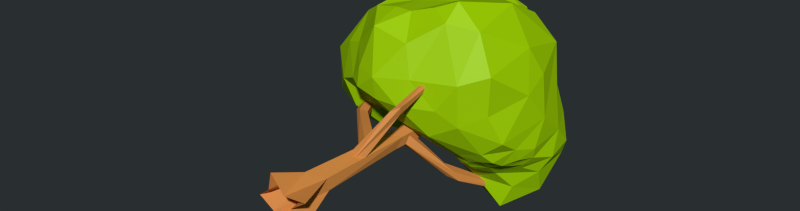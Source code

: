 # Source: geometricTreesPackLight.blend  (saved by Blender 2.69.0; exported with 4.5.12 LTS)
import bpy
from mathutils import Matrix  # noqa: F401  (used for matrix-valued properties, if any)

bpy.ops.wm.read_factory_settings(use_empty=True)
scene = bpy.context.scene
scene.name = 'Scene'

# ---- collections
col_collection_2 = bpy.data.collections.new('Collection 2'); scene.collection.children.link(col_collection_2)

# ---- materials (node trees are filled in below, after node groups)
mat_vertexcolorshader = bpy.data.materials.new('vertexColorShader')
mat_vertexcolorshader.alpha_threshold = 0.0
mat_vertexcolorshader.roughness = 0.5
mat_vertexcolorshader.specular_intensity = 0.0
mat_vertexcolorshader.line_color = (0.0, 0.0, 0.0, 1.0)

# ---- material node trees
mat_vertexcolorshader.use_nodes = True; mat_vertexcolorshader.node_tree.nodes.clear()
_N = mat_vertexcolorshader.node_tree.nodes; _L = mat_vertexcolorshader.node_tree.links
n0 = _N.new('NodeFrame'); n0.name = 'Frame'; n0.location = (-526, 842)
n0.label = 'Cycles Engine'
n0.width = 1067
n1 = _N.new('NodeFrame'); n1.name = 'Frame.001'; n1.location = (-523, 419)
n1.label = 'Internal Engine'
n1.width = 696
n2 = _N.new('ShaderNodeAttribute'); n2.name = 'Attribute'; n2.location = (30, -142)
n2.label = 'Vertex Colors'
n2.width = 150
n2.attribute_name = 'Col'
n3 = _N.new('NodeReroute'); n3.name = 'Reroute.005'; n3.location = (666, -256)
n3.width = 16
n3.socket_idname = 'NodeSocketShader'
n4 = _N.new('NodeReroute'); n4.name = 'Reroute.004'; n4.location = (664, -65)
n4.width = 16
n4.socket_idname = 'NodeSocketShader'
n5 = _N.new('NodeReroute'); n5.name = 'Reroute.002'; n5.location = (666, -211)
n5.width = 16
n5.socket_idname = 'NodeSocketShader'
n6 = _N.new('NodeReroute'); n6.name = 'Reroute.003'; n6.location = (666, -190)
n6.width = 16
n6.socket_idname = 'NodeSocketShader'
n7 = _N.new('NodeReroute'); n7.name = 'Reroute.001'; n7.location = (245, -197)
n7.width = 16
n8 = _N.new('ShaderNodeMix'); n8.name = 'Mix.001'; n8.location = (287, -50)
n8.width = 100
n8.data_type = 'RGBA'
n8.blend_type = 'MULTIPLY'
n8.inputs[0].default_value = 0.392
n9 = _N.new('NodeReroute'); n9.name = 'Reroute'; n9.location = (245, -177)
n9.width = 16
n10 = _N.new('NodeReroute'); n10.name = 'Reroute.006'; n10.location = (230, -185)
n10.width = 16
n11 = _N.new('NodeUndefined'); n11.name = 'Geometry'; n11.location = (30, -30)
n12 = _N.new('NodeReroute'); n12.name = 'Reroute.007'; n12.location = (231, -206)
n12.width = 16
n12.hide = True
n13 = _N.new('ShaderNodeMix'); n13.name = 'Mix'; n13.location = (300, -58)
n13.width = 100
n13.data_type = 'RGBA'
n13.blend_type = 'MULTIPLY'
n14 = _N.new('NodeUndefined'); n14.name = 'Output'; n14.location = (579, -94)
n14.hide = True
n14.inputs[1].default_value = 1.0
n15 = _N.new('ShaderNodeBsdfDiffuse'); n15.name = 'Diffuse BSDF'; n15.location = (461, -30)
n16 = _N.new('ShaderNodeOutputMaterial'); n16.name = 'Material Output'; n16.location = (917, -121)
n16.width = 120
n17 = _N.new('ShaderNodeMixShader'); n17.name = 'Mix Shader'; n17.location = (715, -116)
n17.width = 150
n17.inputs[0].default_value = 0.05
n18 = _N.new('ShaderNodeBsdfAnisotropic'); n18.name = 'Glossy BSDF'; n18.location = (462, -220)
n18.width = 147
n18.distribution = 'BECKMANN'
n18.inputs[1].default_value = 0.6325
n19 = _N.new('NodeUndefined'); n19.name = 'Material'; n19.location = (450, -97)
n19.hide = True
n19.inputs[1].default_value = (1.0, 1.0, 1.0, 1.0)
n19.inputs[2].default_value = 0.296
n19.inputs[3].default_value = (0.0, 0.0, 0.0)
n2.parent = n0
n3.parent = n0
n4.parent = n0
n5.parent = n0
n6.parent = n0
n7.parent = n0
n8.parent = n0
n9.parent = n0
n10.parent = n1
n11.parent = n1
n12.parent = n1
n13.parent = n1
n14.parent = n1
n15.parent = n0
n16.parent = n0
n17.parent = n0
n18.parent = n0
n19.parent = n1
_L.new(n19.outputs[0], n14.inputs[0])
_L.new(n10.outputs[0], n13.inputs[6])
_L.new(n13.outputs[2], n19.inputs[0])
_L.new(n12.outputs[0], n13.inputs[7])
_L.new(n6.outputs[0], n17.inputs[1])
_L.new(n5.outputs[0], n17.inputs[2])
_L.new(n17.outputs[0], n16.inputs[0])
_L.new(n7.outputs[0], n8.inputs[7])
_L.new(n8.outputs[2], n15.inputs[0])
_L.new(n2.outputs[0], n9.inputs[0])
_L.new(n9.outputs[0], n8.inputs[6])
_L.new(n9.outputs[0], n7.inputs[0])
_L.new(n3.outputs[0], n5.inputs[0])
_L.new(n4.outputs[0], n6.inputs[0])
_L.new(n15.outputs[0], n4.inputs[0])
_L.new(n18.outputs[0], n3.inputs[0])
_L.new(n11.outputs[6], n10.inputs[0])
_L.new(n10.outputs[0], n12.inputs[0])
n16.is_active_output = True

# ---- world
world_world = bpy.data.worlds.new('World'); scene.world = world_world
world_world.color = (0.02246, 0.02812, 0.0291)
world_world.use_sun_shadow = False
world_world.sun_shadow_jitter_overblur = 0.0
world_world.cycles.sampling_method = 'MANUAL'
world_world.cycles.sample_map_resolution = 256

# ---- meshes
me_cylinder_007 = bpy.data.meshes.new('Cylinder.007')
me_cylinder_007.from_pydata([(-0.008163, -3.019e-17, -6.906e-10), (-0.003099, 0.04417, -2.19e-09), (-0.002011, -2.706e-10, -0.00619), (-0.001579, 0.04453, -0.002324), (0.007511, -1.96e-10, -0.004483), (0.001529, 0.04444, -0.001977), (0.008617, 1.672e-10, 0.003826), (0.00206, 0.04708, 0.001316), (-0.003576, 3.69e-10, 0.008442), (-0.001319, 0.04206, 0.002507), (-0.002205, 0.08461, -3.865e-09), (0.0001018, 0.08419, -0.003228), (0.003835, 0.08351, -0.001995), (0.003835, 0.08351, 0.001995), (0.0001018, 0.08419, 0.003228), (-0.003069, 0.03356, -1.684e-09), (-0.001836, 0.03504, -0.002652), (0.0001579, 0.03744, -0.001639), (0.0001579, 0.03744, 0.001639), (-0.001836, 0.03504, 0.002652), (-0.02133, 0.05312, -3.925e-09), (-0.01801, 0.05056, -0.001855), (-0.01647, 0.05238, -0.001252), (-0.01633, 0.05247, 0.001095), (-0.01838, 0.05121, 0.001866), (-0.02905, 0.07243, -5.31e-09), (-0.02823, 0.07286, -0.001275), (-0.02691, 0.07357, -0.0007881), (-0.02691, 0.07357, 0.000788), (-0.02823, 0.07286, 0.001275), (0.001362, 0.04809, -0.001388), (0.002237, 0.04983, 0.0005316), (0.0004709, 0.05192, 0.0006467), (-0.001495, 0.05147, -0.001202), (-0.0009448, 0.0491, -0.00246), (0.01196, 0.06102, -0.01625), (0.01115, 0.05968, -0.01276), (0.008344, 0.0587, -0.01036), (0.008183, 0.06049, -0.01365), (0.008927, 0.05917, -0.01486), (0.01645, 0.0759, -0.02424), (0.01674, 0.07655, -0.02313), (0.01568, 0.07724, -0.02277), (0.01473, 0.07703, -0.02366), (0.01521, 0.0762, -0.02457), (-0.0003245, 0.02652, 0.0004287), (-0.002602, 0.02776, 0.001299), (-0.002642, 0.03029, 0.0002459), (-0.0003893, 0.0306, -0.001274), (0.001043, 0.02828, -0.001161), (0.008371, 0.0385, 0.01619), (0.005596, 0.0369, 0.01453), (0.005217, 0.03842, 0.01339), (0.004999, 0.03936, 0.01194), (0.007538, 0.0387, 0.01323), (0.0119, 0.05383, 0.02424), (0.01067, 0.05428, 0.02444), (0.01045, 0.05525, 0.02358), (0.01153, 0.0554, 0.02284), (0.01243, 0.05452, 0.02325), (-0.003485, 0.01654, 0.0001073), (-0.001174, 0.01448, -0.003093), (0.002597, 0.01511, -0.001677), (0.002284, 0.01491, 0.002095), (-0.002009, 0.01083, 0.004266), (0.0009832, 1.323e-10, 0.003026), (0.003182, 2.329e-17, 5.327e-10), (0.002146, -1.481e-10, -0.003733), (-0.003309, -1.644e-10, -0.00307), (-0.004755, 1.225e-10, 0.002803), (-0.01679, 0.0957, -0.0003638), (0.01952, 0.04962, 0.008862), (0.03222, 0.07435, 0.006457), (0.02105, 0.05927, -0.005698), (0.01148, 0.05882, -0.006168), (0.01499, 0.05647, -0.004206), (9.267e-06, 0.101, 0.01353), (0.01946, 0.09216, 0.01729), (0.02038, 0.04757, 0.02277), (0.01172, 0.08173, 0.03531), (0.01597, 0.06332, -0.01158), (-0.01157, 0.09869, 0.01391), (0.01668, 0.05956, -0.007337), (0.02678, 0.07266, -0.01136), (0.02613, 0.06738, -0.008668), (0.02538, 0.06359, -0.007219), (0.001792, 0.08782, 0.03268), (0.02925, 0.06449, -0.0009969), (0.02769, 0.05297, 0.02566), (0.0313, 0.07158, -0.002816), (0.02828, 0.07032, 0.02881), (0.02792, 0.07144, -0.009315), (0.03027, 0.07278, -0.006694), (-0.007382, 0.09213, 0.03141), (-0.01087, 0.04969, 0.03154), (-0.01075, 0.0702, 0.03335), (0.02455, 0.06012, -0.005095), (0.01516, 0.06054, -0.009037), (0.02861, 0.05875, 0.002991), (-0.009389, 0.08636, -0.01845), (-0.007994, 0.04798, 0.008004), (-0.026, 0.08371, -0.006844), (-0.03152, 0.0841, -0.003428), (-0.03144, 0.08443, 0.004259), (0.0002967, 0.09944, 0.02676), (0.03114, 0.06691, 0.01603), (0.009339, 0.0972, 0.02776), (0.01354, 0.04684, 0.0132), (0.02561, 0.09101, 0.008802), (0.01191, 0.08492, -0.02667), (-0.01749, 0.09178, -0.008329), (-0.02467, 0.08915, 0.01971), (0.0127, 0.06127, -0.009765), (0.002512, 0.04766, 0.03041), (0.02279, 0.05676, -0.001675), (0.0309, 0.08984, -0.007889), (0.02896, 0.06695, -0.005469), (0.01579, 0.06181, -0.01029), (-0.01441, 0.04586, 0.0127), (0.02416, 0.09215, -0.02045), (0.01859, 0.09938, 0.001537), (0.00275, 0.09306, -0.02094), (0.03159, 0.08358, -0.001288), (0.02282, 0.07373, -0.01998), (-0.003942, 0.09428, -0.01524), (-0.0006501, 0.05776, -0.001078), (0.01014, 0.04858, 0.003401), (0.02105, 0.09524, -0.01265), (0.006252, 0.08761, -0.02604), (0.0155, 0.09998, -0.005537), (-0.001266, 0.06361, -0.007513), (-0.0313, 0.08383, -0.003897), (0.00438, 0.05697, -0.001797), (0.01108, 0.09331, -0.02214), (0.01225, 0.06947, -0.01803), (0.001724, 0.07185, -0.01407), (0.01913, 0.09558, 0.009442), (0.0317, 0.08102, -0.009487), (-0.01138, 0.09783, -0.006064), (0.02047, 0.06391, -0.009746), (-0.008634, 0.07799, -0.01777), (-0.008854, 0.05477, 0.00247), (-0.02053, 0.09478, 0.0147), (-0.008081, 0.1009, 0.02217), (0.006957, 0.1032, -0.005358), (0.01843, 0.08218, -0.02823), (-0.001422, 0.1031, 0.004414), (0.02876, 0.07858, -0.0147), (-0.002225, 0.1012, -0.006108), (0.01288, 0.06408, -0.01251), (-0.03403, 0.06095, 0.00191), (-0.03997, 0.07306, 0.003619), (-0.01522, 0.08403, -0.01041), (-0.03441, 0.07843, 0.01894), (0.006215, 0.07815, -0.02594), (0.006117, 0.09805, -0.01293), (-0.03415, 0.07171, 0.01907), (0.01135, 0.09998, 0.009808), (-0.008618, 0.06268, -0.00459), (-0.02474, 0.05666, -0.00113), (-0.03351, 0.06615, 0.0191), (0.007074, 0.05398, -0.001899), (-0.0001368, 0.04912, 0.004339), (0.02519, 0.0955, -0.006904), (-0.02163, 0.05514, 0.02162), (0.01869, 0.08716, 0.03156), (-0.01579, 0.05716, 0.001363), (0.02705, 0.08256, -0.02323), (0.01109, 0.0973, 0.01906), (8.396e-05, 0.09458, 0.03118), (0.01432, 0.09104, 0.02799), (0.004659, 0.09512, 0.03088), (0.0269, 0.09355, -0.0005688), (-0.006479, 0.04495, 0.01143), (-0.007906, 0.08533, 0.03348), (-0.01491, 0.04746, 0.01829), (-0.02916, 0.07784, -0.01107), (-0.004198, 0.05069, 0.00408), (0.0126, 0.05797, 0.04234), (0.005896, 0.05614, 0.03938), (-0.006868, 0.04393, 0.01859), (-0.002939, 0.07947, 0.03211), (-0.04015, 0.07856, -0.004222), (-0.04, 0.06706, -0.003989), (-0.03998, 0.07918, 0.01116), (-0.00975, 0.05812, 0.03506), (-0.01817, 0.09178, 0.02833), (-0.02785, 0.06661, 0.02658), (-0.02885, 0.07789, 0.02666), (-0.01658, 0.06028, -0.006748), (-0.02875, 0.06675, -0.01081), (-0.02976, 0.08869, 0.01095), (0.005051, 0.06773, 0.03777), (0.03039, 0.07515, 0.01955), (-0.01137, 0.07043, -0.01134), (-0.0229, 0.08966, -0.00264), (-0.01892, 0.09437, 0.007115), (0.02874, 0.0857, 0.01112), (0.02924, 0.09038, -0.01262), (-0.01914, 0.0798, 0.03362), (0.019, 0.07329, -0.02816), (0.005335, 0.04568, 0.02076), (-0.002402, 0.05589, 0.03631), (-0.005083, 0.08371, -0.02468), (0.02618, 0.0544, 0.01255), (0.01285, 0.05173, 0.0379), (0.01764, 0.09149, -0.02742), (0.0257, 0.08868, 0.02368), (-0.01904, 0.06053, 0.0323), (0.00752, 0.1057, 0.002124), (-0.03952, 0.06592, 0.01131), (-0.02899, 0.05913, 0.01859), (-0.0196, 0.04983, 0.01247), (-0.02788, 0.05465, 0.008058), (0.02317, 0.05352, 0.03759), (0.00166, 0.04448, 0.01189), (-0.0121, 0.09393, -0.01403), (-0.01065, 0.1017, 0.001926), (0.006896, 0.06222, -0.007779), (0.01973, 0.07342, 0.03886), (0.01996, 0.0688, -0.01409)], [], [(60, 1, 3), (61, 3, 5), (62, 5, 7), (64, 9, 60), (63, 7, 9), (3, 1, 10), (5, 3, 11), (1, 9, 10), (9, 7, 14), (7, 5, 12), (17, 23, 18), (18, 23, 19), (15, 21, 16), (19, 24, 15), (16, 22, 17), (24, 29, 20), (21, 27, 22), (22, 28, 23), (23, 28, 24), (20, 26, 21), (32, 33, 37), (33, 34, 38), (30, 31, 36), (34, 30, 39), (31, 32, 37), (39, 35, 44), (36, 37, 42), (37, 38, 42), (38, 39, 43), (35, 36, 41), (47, 53, 48), (48, 53, 49), (45, 51, 46), (49, 54, 45), (51, 52, 46), (54, 59, 50), (51, 57, 52), (52, 58, 53), (53, 58, 54), (50, 56, 51), (68, 61, 2), (67, 62, 4), (4, 62, 66), (8, 64, 69), (6, 63, 65), (0, 60, 68), (60, 61, 68), (2, 61, 67), (61, 62, 67), (62, 63, 66), (63, 6, 66), (64, 60, 69), (60, 0, 69), (63, 64, 65), (64, 8, 65), (61, 60, 3), (62, 61, 5), (63, 62, 7), (9, 1, 60), (64, 63, 9), (11, 3, 10), (12, 5, 11), (9, 14, 10), (7, 13, 14), (13, 7, 12), (22, 23, 17), (19, 23, 24), (20, 21, 15), (15, 24, 20), (21, 22, 16), (20, 29, 25), (26, 27, 21), (27, 28, 22), (24, 28, 29), (25, 26, 20), (33, 38, 37), (46, 52, 47), (35, 30, 36), (30, 35, 39), (36, 31, 37), (35, 40, 44), (41, 36, 42), (38, 43, 42), (39, 44, 43), (40, 35, 41), (52, 53, 47), (49, 53, 54), (50, 51, 45), (45, 54, 50), (50, 59, 55), (56, 57, 51), (57, 58, 52), (54, 58, 59), (55, 56, 50), (34, 39, 38), (110, 195, 138), (124, 155, 121), (138, 217, 148), (140, 194, 152), (217, 76, 146), (206, 119, 167), (141, 100, 118), (92, 116, 85), (200, 134, 154), (177, 141, 125), (184, 153, 191), (119, 206, 127), (77, 207, 108), (198, 119, 127), (111, 186, 142), (181, 86, 174), (198, 127, 163), (187, 160, 211), (217, 70, 196), (188, 153, 156), (139, 84, 85), (123, 200, 167), (204, 98, 105), (97, 139, 82), (118, 212, 141), (192, 179, 178), (95, 181, 174), (165, 79, 219), (209, 120, 129), (145, 206, 167), (115, 172, 122), (91, 137, 92), (172, 115, 163), (133, 155, 127), (158, 141, 166), (199, 174, 93), (200, 123, 134), (209, 144, 148), (161, 75, 126), (202, 181, 95), (152, 99, 140), (155, 133, 121), (203, 154, 135), (203, 99, 124), (155, 124, 148), (146, 76, 209), (158, 194, 130), (195, 110, 152), (197, 122, 108), (70, 217, 138), (180, 175, 118), (110, 216, 152), (176, 101, 152), (102, 182, 103), (195, 101, 131), (144, 155, 148), (132, 162, 125), (183, 190, 159), (87, 96, 85), (145, 200, 154), (75, 161, 74), (193, 72, 207), (78, 204, 88), (189, 190, 194), (101, 195, 152), (206, 109, 128), (163, 129, 120), (93, 186, 199), (124, 216, 148), (104, 143, 186), (153, 188, 191), (192, 79, 86), (122, 197, 72), (220, 149, 134), (95, 185, 202), (78, 214, 205), (119, 198, 167), (115, 137, 198), (169, 104, 93), (174, 86, 93), (72, 193, 105), (103, 184, 191), (87, 116, 89), (109, 206, 145), (154, 109, 145), (195, 191, 196), (91, 139, 83), (83, 139, 220), (216, 99, 152), (123, 167, 147), (166, 212, 213), (95, 199, 208), (188, 199, 186), (90, 193, 207), (155, 144, 129), (220, 123, 147), (147, 83, 220), (169, 86, 171), (146, 209, 148), (79, 192, 178), (194, 140, 135), (191, 142, 196), (111, 191, 188), (152, 194, 176), (195, 102, 103), (141, 158, 130), (77, 136, 168), (183, 182, 176), (184, 151, 210), (211, 210, 213), (210, 156, 184), (183, 151, 182), (171, 106, 104), (199, 188, 187), (213, 150, 159), (187, 164, 208), (211, 213, 212), (182, 131, 176), (127, 129, 163), (214, 78, 88), (82, 75, 74), (160, 210, 211), (185, 95, 208), (159, 190, 189), (168, 157, 76), (194, 166, 189), (134, 218, 135), (133, 206, 128), (195, 103, 191), (180, 173, 215), (198, 147, 167), (125, 141, 130), (180, 113, 94), (74, 97, 82), (217, 146, 148), (162, 177, 125), (205, 214, 178), (75, 82, 73), (150, 183, 159), (112, 218, 149), (195, 70, 138), (186, 111, 188), (143, 81, 142), (81, 217, 196), (193, 90, 105), (151, 183, 210), (204, 78, 71), (94, 185, 208), (162, 161, 126), (214, 88, 90), (218, 132, 125), (203, 128, 154), (197, 207, 72), (122, 89, 92), (98, 71, 114), (97, 74, 112), (137, 115, 122), (185, 94, 202), (182, 102, 131), (149, 218, 134), (200, 145, 167), (149, 80, 112), (92, 84, 91), (173, 162, 215), (132, 218, 74), (134, 135, 154), (127, 155, 129), (190, 183, 176), (216, 110, 138), (99, 216, 124), (84, 92, 85), (84, 139, 91), (210, 160, 156), (76, 157, 209), (153, 184, 156), (194, 158, 166), (107, 78, 201), (102, 195, 131), (174, 199, 95), (206, 133, 127), (83, 147, 137), (190, 176, 194), (143, 142, 186), (126, 75, 114), (73, 96, 114), (96, 87, 114), (104, 169, 171), (137, 91, 83), (218, 130, 135), (157, 120, 209), (124, 121, 203), (184, 103, 182), (141, 177, 100), (164, 187, 211), (175, 180, 94), (79, 178, 219), (99, 203, 140), (191, 111, 142), (181, 202, 192), (80, 149, 220), (218, 125, 130), (92, 137, 122), (139, 80, 220), (140, 203, 135), (117, 112, 80), (116, 92, 89), (147, 198, 137), (216, 138, 148), (100, 173, 118), (86, 181, 192), (86, 169, 93), (128, 203, 121), (183, 150, 210), (109, 154, 128), (81, 143, 76), (168, 76, 104), (101, 176, 131), (217, 81, 76), (186, 93, 104), (168, 104, 106), (170, 79, 165), (130, 194, 135), (70, 195, 196), (144, 209, 129), (161, 162, 132), (212, 166, 141), (73, 114, 75), (120, 172, 163), (192, 202, 179), (172, 108, 122), (162, 173, 100), (121, 133, 128), (117, 139, 97), (177, 162, 100), (218, 112, 74), (173, 180, 118), (139, 117, 80), (207, 197, 108), (163, 115, 198), (214, 219, 178), (71, 126, 114), (82, 139, 73), (77, 108, 136), (208, 199, 187), (139, 85, 73), (81, 196, 142), (120, 157, 136), (212, 164, 211), (160, 187, 156), (151, 184, 182), (96, 73, 85), (112, 117, 97), (116, 87, 85), (88, 204, 105), (143, 104, 76), (157, 168, 136), (123, 220, 134), (159, 189, 166), (172, 136, 108), (89, 122, 72), (213, 159, 166), (98, 204, 71), (188, 156, 187), (150, 213, 210), (74, 161, 132), (136, 172, 120), (219, 214, 90), (72, 87, 89), (202, 94, 113), (87, 72, 98), (87, 98, 114), (179, 202, 113), (126, 215, 162), (201, 78, 205), (164, 94, 208), (205, 113, 201), (179, 113, 205), (207, 77, 170), (205, 178, 179), (170, 77, 168), (212, 175, 164), (219, 207, 165), (165, 207, 170), (72, 105, 98), (94, 164, 175), (88, 105, 90), (79, 170, 86), (171, 86, 170), (126, 107, 215), (107, 201, 215), (207, 219, 90), (106, 171, 170), (168, 106, 170), (107, 126, 71), (212, 118, 175), (201, 180, 215), (113, 180, 201), (71, 78, 107)])
_ca = me_cylinder_007.color_attributes.new('Col', 'BYTE_COLOR', 'CORNER')
_ca.data.foreach_set('color', [0.7991, 0.3763, 0.1022, 1.0, 0.7991, 0.3763, 0.1022, 1.0, 0.7991, 0.3763, 0.1022, 1.0, 0.7991, 0.3763, 0.1022, 1.0, 0.7991, 0.3763, 0.1022, 1.0, 0.7991, 0.3763, 0.1022, 1.0, 0.7991, 0.3763, 0.1022, 1.0, 0.7991, 0.3763, 0.1022, 1.0, 0.7991, 0.3763, 0.1022, 1.0, 0.7991, 0.3763, 0.1022, 1.0, 0.7991, 0.3763, 0.1022, 1.0, 0.7991, 0.3763, 0.1022, 1.0, 0.7991, 0.3763, 0.1022, 1.0, 0.7991, 0.3763, 0.1022, 1.0, 0.7991, 0.3763, 0.1022, 1.0, 0.7991, 0.3763, 0.1022, 1.0, 0.7991, 0.3763, 0.1022, 1.0, 0.7991, 0.3763, 0.1022, 1.0, 0.7991, 0.3763, 0.1022, 1.0, 0.7991, 0.3763, 0.1022, 1.0, 0.7991, 0.3763, 0.1022, 1.0, 0.7991, 0.3763, 0.1022, 1.0, 0.7991, 0.3763, 0.1022, 1.0, 0.7991, 0.3763, 0.1022, 1.0, 0.7991, 0.3763, 0.1022, 1.0, 0.7991, 0.3763, 0.1022, 1.0, 0.7991, 0.3763, 0.1022, 1.0, 0.7991, 0.3763, 0.1022, 1.0, 0.7991, 0.3763, 0.1022, 1.0, 0.7991, 0.3763, 0.1022, 1.0, 0.7991, 0.3763, 0.1022, 1.0, 0.7991, 0.3763, 0.1022, 1.0, 0.7991, 0.3763, 0.1022, 1.0, 0.7991, 0.3763, 0.1022, 1.0, 0.7991, 0.3763, 0.1022, 1.0, 0.7991, 0.3763, 0.1022, 1.0, 0.7991, 0.3763, 0.1022, 1.0, 0.7991, 0.3763, 0.1022, 1.0, 0.7991, 0.3763, 0.1022, 1.0, 0.7991, 0.3763, 0.1022, 1.0, 0.7991, 0.3763, 0.1022, 1.0, 0.7991, 0.3763, 0.1022, 1.0, 0.7991, 0.3763, 0.1022, 1.0, 0.7991, 0.3763, 0.1022, 1.0, 0.7991, 0.3763, 0.1022, 1.0, 0.7991, 0.3763, 0.1022, 1.0, 0.7991, 0.3763, 0.1022, 1.0, 0.7991, 0.3763, 0.1022, 1.0, 0.7991, 0.3763, 0.1022, 1.0, 0.7991, 0.3763, 0.1022, 1.0, 0.7991, 0.3763, 0.1022, 1.0, 0.7991, 0.3763, 0.1022, 1.0, 0.7991, 0.3763, 0.1022, 1.0, 0.7991, 0.3763, 0.1022, 1.0, 0.7991, 0.3763, 0.1022, 1.0, 0.7991, 0.3763, 0.1022, 1.0, 0.7991, 0.3763, 0.1022, 1.0, 0.7991, 0.3763, 0.1022, 1.0, 0.7991, 0.3763, 0.1022, 1.0, 0.7991, 0.3763, 0.1022, 1.0, 0.7991, 0.3763, 0.1022, 1.0, 0.7991, 0.3763, 0.1022, 1.0, 0.7991, 0.3763, 0.1022, 1.0, 0.7991, 0.3763, 0.1022, 1.0, 0.7991, 0.3763, 0.1022, 1.0, 0.7991, 0.3763, 0.1022, 1.0, 0.7991, 0.3763, 0.1022, 1.0, 0.7991, 0.3763, 0.1022, 1.0, 0.7991, 0.3763, 0.1022, 1.0, 0.7991, 0.3763, 0.1022, 1.0, 0.7991, 0.3763, 0.1022, 1.0, 0.7991, 0.3763, 0.1022, 1.0, 0.7991, 0.3763, 0.1022, 1.0, 0.7991, 0.3763, 0.1022, 1.0, 0.7991, 0.3763, 0.1022, 1.0, 0.7991, 0.3763, 0.1022, 1.0, 0.7991, 0.3763, 0.1022, 1.0, 0.7991, 0.3763, 0.1022, 1.0, 0.7991, 0.3763, 0.1022, 1.0, 0.7991, 0.3763, 0.1022, 1.0, 0.7991, 0.3763, 0.1022, 1.0, 0.7991, 0.3763, 0.1022, 1.0, 0.7991, 0.3763, 0.1022, 1.0, 0.7991, 0.3763, 0.1022, 1.0, 0.7991, 0.3763, 0.1022, 1.0, 0.7991, 0.3763, 0.1022, 1.0, 0.7991, 0.3763, 0.1022, 1.0, 0.7991, 0.3763, 0.1022, 1.0, 0.7991, 0.3763, 0.1022, 1.0, 0.7991, 0.3763, 0.1022, 1.0, 0.7991, 0.3763, 0.1022, 1.0, 0.7991, 0.3763, 0.1022, 1.0, 0.7991, 0.3763, 0.1022, 1.0, 0.7991, 0.3763, 0.1022, 1.0, 0.7991, 0.3763, 0.1022, 1.0, 0.7991, 0.3763, 0.1022, 1.0, 0.7991, 0.3763, 0.1022, 1.0, 0.7991, 0.3763, 0.1022, 1.0, 0.7991, 0.3763, 0.1022, 1.0, 0.7991, 0.3763, 0.1022, 1.0, 0.7991, 0.3763, 0.1022, 1.0, 0.7991, 0.3763, 0.1022, 1.0, 0.7991, 0.3763, 0.1022, 1.0, 0.7991, 0.3763, 0.1022, 1.0, 0.7991, 0.3763, 0.1022, 1.0, 0.7991, 0.3763, 0.1022, 1.0, 0.7991, 0.3763, 0.1022, 1.0, 0.7991, 0.3763, 0.1022, 1.0, 0.7991, 0.3763, 0.1022, 1.0, 0.7991, 0.3763, 0.1022, 1.0, 0.7991, 0.3763, 0.1022, 1.0, 0.7991, 0.3763, 0.1022, 1.0, 0.7991, 0.3763, 0.1022, 1.0, 0.7991, 0.3763, 0.1022, 1.0, 0.7991, 0.3763, 0.1022, 1.0, 0.7991, 0.3763, 0.1022, 1.0, 0.7991, 0.3763, 0.1022, 1.0, 0.7991, 0.3763, 0.1022, 1.0, 0.7991, 0.3763, 0.1022, 1.0, 0.7991, 0.3763, 0.1022, 1.0, 0.7991, 0.3763, 0.1022, 1.0, 0.7991, 0.3763, 0.1022, 1.0, 0.7991, 0.3763, 0.1022, 1.0, 0.7991, 0.3763, 0.1022, 1.0, 0.7991, 0.3763, 0.1022, 1.0, 0.7991, 0.3763, 0.1022, 1.0, 0.7991, 0.3763, 0.1022, 1.0, 0.7991, 0.3763, 0.1022, 1.0, 0.7991, 0.3763, 0.1022, 1.0, 0.7991, 0.3763, 0.1022, 1.0, 0.7991, 0.3763, 0.1022, 1.0, 0.7991, 0.3763, 0.1022, 1.0, 0.7991, 0.3763, 0.1022, 1.0, 0.7991, 0.3763, 0.1022, 1.0, 0.7991, 0.3763, 0.1022, 1.0, 0.7991, 0.3763, 0.1022, 1.0, 0.7991, 0.3763, 0.1022, 1.0, 0.7991, 0.3763, 0.1022, 1.0, 0.7991, 0.3763, 0.1022, 1.0, 0.7991, 0.3763, 0.1022, 1.0, 0.7991, 0.3763, 0.1022, 1.0, 0.7991, 0.3763, 0.1022, 1.0, 0.7991, 0.3763, 0.1022, 1.0, 0.7991, 0.3763, 0.1022, 1.0, 0.7991, 0.3763, 0.1022, 1.0, 0.7991, 0.3763, 0.1022, 1.0, 0.7991, 0.3763, 0.1022, 1.0, 0.7991, 0.3763, 0.1022, 1.0, 0.7991, 0.3763, 0.1022, 1.0, 0.7991, 0.3763, 0.1022, 1.0, 0.7991, 0.3763, 0.1022, 1.0, 0.7991, 0.3763, 0.1022, 1.0, 0.7991, 0.3763, 0.1022, 1.0, 0.7991, 0.3763, 0.1022, 1.0, 0.7991, 0.3763, 0.1022, 1.0, 0.7991, 0.3763, 0.1022, 1.0, 0.7991, 0.3763, 0.1022, 1.0, 0.7991, 0.3763, 0.1022, 1.0, 0.7991, 0.3763, 0.1022, 1.0, 0.7991, 0.3763, 0.1022, 1.0, 0.7991, 0.3763, 0.1022, 1.0, 0.7991, 0.3763, 0.1022, 1.0, 0.7991, 0.3763, 0.1022, 1.0, 0.7991, 0.3763, 0.1022, 1.0, 0.7991, 0.3763, 0.1022, 1.0, 0.7991, 0.3763, 0.1022, 1.0, 0.7991, 0.3763, 0.1022, 1.0, 0.7991, 0.3763, 0.1022, 1.0, 0.7991, 0.3763, 0.1022, 1.0, 0.7991, 0.3763, 0.1022, 1.0, 0.7991, 0.3763, 0.1022, 1.0, 0.7991, 0.3763, 0.1022, 1.0, 0.7991, 0.3763, 0.1022, 1.0, 0.7991, 0.3763, 0.1022, 1.0, 0.7991, 0.3763, 0.1022, 1.0, 0.7991, 0.3763, 0.1022, 1.0, 0.7991, 0.3763, 0.1022, 1.0, 0.7991, 0.3763, 0.1022, 1.0, 0.7991, 0.3763, 0.1022, 1.0, 0.7991, 0.3763, 0.1022, 1.0, 0.7991, 0.3763, 0.1022, 1.0, 0.7991, 0.3763, 0.1022, 1.0, 0.7991, 0.3763, 0.1022, 1.0, 0.7991, 0.3763, 0.1022, 1.0, 0.7991, 0.3763, 0.1022, 1.0, 0.7991, 0.3763, 0.1022, 1.0, 0.7991, 0.3763, 0.1022, 1.0, 0.7991, 0.3763, 0.1022, 1.0, 0.7991, 0.3763, 0.1022, 1.0, 0.7991, 0.3763, 0.1022, 1.0, 0.7991, 0.3763, 0.1022, 1.0, 0.7991, 0.3763, 0.1022, 1.0, 0.7991, 0.3763, 0.1022, 1.0, 0.7991, 0.3763, 0.1022, 1.0, 0.7991, 0.3763, 0.1022, 1.0, 0.7991, 0.3763, 0.1022, 1.0, 0.7991, 0.3763, 0.1022, 1.0, 0.7991, 0.3763, 0.1022, 1.0, 0.7991, 0.3763, 0.1022, 1.0, 0.7991, 0.3763, 0.1022, 1.0, 0.7991, 0.3763, 0.1022, 1.0, 0.7991, 0.3763, 0.1022, 1.0, 0.7991, 0.3763, 0.1022, 1.0, 0.7991, 0.3763, 0.1022, 1.0, 0.7991, 0.3763, 0.1022, 1.0, 0.7991, 0.3763, 0.1022, 1.0, 0.7991, 0.3763, 0.1022, 1.0, 0.7991, 0.3763, 0.1022, 1.0, 0.7991, 0.3763, 0.1022, 1.0, 0.7991, 0.3763, 0.1022, 1.0, 0.7991, 0.3763, 0.1022, 1.0, 0.7991, 0.3763, 0.1022, 1.0, 0.7991, 0.3763, 0.1022, 1.0, 0.7991, 0.3763, 0.1022, 1.0, 0.7991, 0.3763, 0.1022, 1.0, 0.7991, 0.3763, 0.1022, 1.0, 0.7991, 0.3763, 0.1022, 1.0, 0.7991, 0.3763, 0.1022, 1.0, 0.7991, 0.3763, 0.1022, 1.0, 0.7991, 0.3763, 0.1022, 1.0, 0.7991, 0.3763, 0.1022, 1.0, 0.7991, 0.3763, 0.1022, 1.0, 0.7991, 0.3763, 0.1022, 1.0, 0.7991, 0.3763, 0.1022, 1.0, 0.7991, 0.3763, 0.1022, 1.0, 0.7991, 0.3763, 0.1022, 1.0, 0.7991, 0.3763, 0.1022, 1.0, 0.7991, 0.3763, 0.1022, 1.0, 0.7991, 0.3763, 0.1022, 1.0, 0.7991, 0.3763, 0.1022, 1.0, 0.7991, 0.3763, 0.1022, 1.0, 0.7991, 0.3763, 0.1022, 1.0, 0.7991, 0.3763, 0.1022, 1.0, 0.7991, 0.3763, 0.1022, 1.0, 0.7991, 0.3763, 0.1022, 1.0, 0.7991, 0.3763, 0.1022, 1.0, 0.7991, 0.3763, 0.1022, 1.0, 0.7991, 0.3763, 0.1022, 1.0, 0.7991, 0.3763, 0.1022, 1.0, 0.7991, 0.3763, 0.1022, 1.0, 0.7991, 0.3763, 0.1022, 1.0, 0.7991, 0.3763, 0.1022, 1.0, 0.7991, 0.3763, 0.1022, 1.0, 0.7991, 0.3763, 0.1022, 1.0, 0.7991, 0.3763, 0.1022, 1.0, 0.7991, 0.3763, 0.1022, 1.0, 0.7991, 0.3763, 0.1022, 1.0, 0.7991, 0.3763, 0.1022, 1.0, 0.7991, 0.3763, 0.1022, 1.0, 0.7991, 0.3763, 0.1022, 1.0, 0.7991, 0.3763, 0.1022, 1.0, 0.7991, 0.3763, 0.1022, 1.0, 0.7991, 0.3763, 0.1022, 1.0, 0.7991, 0.3763, 0.1022, 1.0, 0.7991, 0.3763, 0.1022, 1.0, 0.7991, 0.3763, 0.1022, 1.0, 0.7991, 0.3763, 0.1022, 1.0, 0.7991, 0.3763, 0.1022, 1.0, 0.7991, 0.3763, 0.1022, 1.0, 0.7991, 0.3763, 0.1022, 1.0, 0.7991, 0.3763, 0.1022, 1.0, 0.7991, 0.3763, 0.1022, 1.0, 0.7991, 0.3763, 0.1022, 1.0, 0.7991, 0.3763, 0.1022, 1.0, 0.7991, 0.3763, 0.1022, 1.0, 0.7991, 0.3763, 0.1022, 1.0, 0.7991, 0.3763, 0.1022, 1.0, 0.7991, 0.3763, 0.1022, 1.0, 0.7991, 0.3763, 0.1022, 1.0, 0.7991, 0.3763, 0.1022, 1.0, 0.7991, 0.3763, 0.1022, 1.0, 0.7991, 0.3763, 0.1022, 1.0, 0.7991, 0.3763, 0.1022, 1.0, 0.7991, 0.3763, 0.1022, 1.0, 0.7991, 0.3763, 0.1022, 1.0, 0.7991, 0.3763, 0.1022, 1.0, 0.7991, 0.3763, 0.1022, 1.0, 0.7991, 0.3763, 0.1022, 1.0, 0.7991, 0.3763, 0.1022, 1.0, 0.7991, 0.3763, 0.1022, 1.0, 0.7991, 0.3763, 0.1022, 1.0, 0.7991, 0.3763, 0.1022, 1.0, 0.7991, 0.3763, 0.1022, 1.0, 0.7991, 0.3763, 0.1022, 1.0, 0.7991, 0.3763, 0.1022, 1.0, 0.5029, 0.7991, 0.0, 1.0, 0.5029, 0.7991, 0.0, 1.0, 0.5029, 0.7991, 0.0, 1.0, 0.5029, 0.7991, 0.0, 1.0, 0.5029, 0.7991, 0.0, 1.0, 0.5029, 0.7991, 0.0, 1.0, 0.5029, 0.7991, 0.0, 1.0, 0.5029, 0.7991, 0.0, 1.0, 0.5029, 0.7991, 0.0, 1.0, 0.5029, 0.7991, 0.0, 1.0, 0.5029, 0.7991, 0.0, 1.0, 0.5029, 0.7991, 0.0, 1.0, 0.5029, 0.7991, 0.0, 1.0, 0.5029, 0.7991, 0.0, 1.0, 0.5029, 0.7991, 0.0, 1.0, 0.5029, 0.7991, 0.0, 1.0, 0.5029, 0.7991, 0.0, 1.0, 0.5029, 0.7991, 0.0, 1.0, 0.5029, 0.7991, 0.0, 1.0, 0.5029, 0.7991, 0.0, 1.0, 0.5029, 0.7991, 0.0, 1.0, 0.5029, 0.7991, 0.0, 1.0, 0.5029, 0.7991, 0.0, 1.0, 0.5029, 0.7991, 0.0, 1.0, 0.5029, 0.7991, 0.0, 1.0, 0.5029, 0.7991, 0.0, 1.0, 0.5029, 0.7991, 0.0, 1.0, 0.5029, 0.7991, 0.0, 1.0, 0.5029, 0.7991, 0.0, 1.0, 0.5029, 0.7991, 0.0, 1.0, 0.5029, 0.7991, 0.0, 1.0, 0.5029, 0.7991, 0.0, 1.0, 0.5029, 0.7991, 0.0, 1.0, 0.5029, 0.7991, 0.0, 1.0, 0.5029, 0.7991, 0.0, 1.0, 0.5029, 0.7991, 0.0, 1.0, 0.5029, 0.7991, 0.0, 1.0, 0.5029, 0.7991, 0.0, 1.0, 0.5029, 0.7991, 0.0, 1.0, 0.5029, 0.7991, 0.0, 1.0, 0.5029, 0.7991, 0.0, 1.0, 0.5029, 0.7991, 0.0, 1.0, 0.5029, 0.7991, 0.0, 1.0, 0.5029, 0.7991, 0.0, 1.0, 0.5029, 0.7991, 0.0, 1.0, 0.5029, 0.7991, 0.0, 1.0, 0.5029, 0.7991, 0.0, 1.0, 0.5029, 0.7991, 0.0, 1.0, 0.5029, 0.7991, 0.0, 1.0, 0.5029, 0.7991, 0.0, 1.0, 0.5029, 0.7991, 0.0, 1.0, 0.5029, 0.7991, 0.0, 1.0, 0.5029, 0.7991, 0.0, 1.0, 0.5029, 0.7991, 0.0, 1.0, 0.5029, 0.7991, 0.0, 1.0, 0.5029, 0.7991, 0.0, 1.0, 0.5029, 0.7991, 0.0, 1.0, 0.5029, 0.7991, 0.0, 1.0, 0.5029, 0.7991, 0.0, 1.0, 0.5029, 0.7991, 0.0, 1.0, 0.5029, 0.7991, 0.0, 1.0, 0.5029, 0.7991, 0.0, 1.0, 0.5029, 0.7991, 0.0, 1.0, 0.5029, 0.7991, 0.0, 1.0, 0.5029, 0.7991, 0.0, 1.0, 0.5029, 0.7991, 0.0, 1.0, 0.5029, 0.7991, 0.0, 1.0, 0.5029, 0.7991, 0.0, 1.0, 0.5029, 0.7991, 0.0, 1.0, 0.5029, 0.7991, 0.0, 1.0, 0.5029, 0.7991, 0.0, 1.0, 0.5029, 0.7991, 0.0, 1.0, 0.5029, 0.7991, 0.0, 1.0, 0.5029, 0.7991, 0.0, 1.0, 0.5029, 0.7991, 0.0, 1.0, 0.5029, 0.7991, 0.0, 1.0, 0.5029, 0.7991, 0.0, 1.0, 0.5029, 0.7991, 0.0, 1.0, 0.5029, 0.7991, 0.0, 1.0, 0.5029, 0.7991, 0.0, 1.0, 0.5029, 0.7991, 0.0, 1.0, 0.5029, 0.7991, 0.0, 1.0, 0.5029, 0.7991, 0.0, 1.0, 0.5029, 0.7991, 0.0, 1.0, 0.5029, 0.7991, 0.0, 1.0, 0.5029, 0.7991, 0.0, 1.0, 0.5029, 0.7991, 0.0, 1.0, 0.5029, 0.7991, 0.0, 1.0, 0.5029, 0.7991, 0.0, 1.0, 0.5029, 0.7991, 0.0, 1.0, 0.5029, 0.7991, 0.0, 1.0, 0.5029, 0.7991, 0.0, 1.0, 0.5029, 0.7991, 0.0, 1.0, 0.5029, 0.7991, 0.0, 1.0, 0.5029, 0.7991, 0.0, 1.0, 0.5029, 0.7991, 0.0, 1.0, 0.5029, 0.7991, 0.0, 1.0, 0.5029, 0.7991, 0.0, 1.0, 0.5029, 0.7991, 0.0, 1.0, 0.5029, 0.7991, 0.0, 1.0, 0.5029, 0.7991, 0.0, 1.0, 0.5029, 0.7991, 0.0, 1.0, 0.5029, 0.7991, 0.0, 1.0, 0.5029, 0.7991, 0.0, 1.0, 0.5029, 0.7991, 0.0, 1.0, 0.5029, 0.7991, 0.0, 1.0, 0.5029, 0.7991, 0.0, 1.0, 0.5029, 0.7991, 0.0, 1.0, 0.5029, 0.7991, 0.0, 1.0, 0.5029, 0.7991, 0.0, 1.0, 0.5029, 0.7991, 0.0, 1.0, 0.5029, 0.7991, 0.0, 1.0, 0.5029, 0.7991, 0.0, 1.0, 0.5029, 0.7991, 0.0, 1.0, 0.5029, 0.7991, 0.0, 1.0, 0.5029, 0.7991, 0.0, 1.0, 0.5029, 0.7991, 0.0, 1.0, 0.5029, 0.7991, 0.0, 1.0, 0.5029, 0.7991, 0.0, 1.0, 0.5029, 0.7991, 0.0, 1.0, 0.5029, 0.7991, 0.0, 1.0, 0.5029, 0.7991, 0.0, 1.0, 0.5029, 0.7991, 0.0, 1.0, 0.5029, 0.7991, 0.0, 1.0, 0.5029, 0.7991, 0.0, 1.0, 0.5029, 0.7991, 0.0, 1.0, 0.5029, 0.7991, 0.0, 1.0, 0.5029, 0.7991, 0.0, 1.0, 0.5029, 0.7991, 0.0, 1.0, 0.5029, 0.7991, 0.0, 1.0, 0.5029, 0.7991, 0.0, 1.0, 0.5029, 0.7991, 0.0, 1.0, 0.5029, 0.7991, 0.0, 1.0, 0.5029, 0.7991, 0.0, 1.0, 0.5029, 0.7991, 0.0, 1.0, 0.5029, 0.7991, 0.0, 1.0, 0.5029, 0.7991, 0.0, 1.0, 0.5029, 0.7991, 0.0, 1.0, 0.5029, 0.7991, 0.0, 1.0, 0.5029, 0.7991, 0.0, 1.0, 0.5029, 0.7991, 0.0, 1.0, 0.5029, 0.7991, 0.0, 1.0, 0.5029, 0.7991, 0.0, 1.0, 0.5029, 0.7991, 0.0, 1.0, 0.5029, 0.7991, 0.0, 1.0, 0.5029, 0.7991, 0.0, 1.0, 0.5029, 0.7991, 0.0, 1.0, 0.5029, 0.7991, 0.0, 1.0, 0.5029, 0.7991, 0.0, 1.0, 0.5029, 0.7991, 0.0, 1.0, 0.5029, 0.7991, 0.0, 1.0, 0.5029, 0.7991, 0.0, 1.0, 0.5029, 0.7991, 0.0, 1.0, 0.5029, 0.7991, 0.0, 1.0, 0.5029, 0.7991, 0.0, 1.0, 0.5029, 0.7991, 0.0, 1.0, 0.5029, 0.7991, 0.0, 1.0, 0.5029, 0.7991, 0.0, 1.0, 0.5029, 0.7991, 0.0, 1.0, 0.5029, 0.7991, 0.0, 1.0, 0.5029, 0.7991, 0.0, 1.0, 0.5029, 0.7991, 0.0, 1.0, 0.5029, 0.7991, 0.0, 1.0, 0.5029, 0.7991, 0.0, 1.0, 0.5029, 0.7991, 0.0, 1.0, 0.5029, 0.7991, 0.0, 1.0, 0.5029, 0.7991, 0.0, 1.0, 0.5029, 0.7991, 0.0, 1.0, 0.5029, 0.7991, 0.0, 1.0, 0.5029, 0.7991, 0.0, 1.0, 0.5029, 0.7991, 0.0, 1.0, 0.5029, 0.7991, 0.0, 1.0, 0.5029, 0.7991, 0.0, 1.0, 0.5029, 0.7991, 0.0, 1.0, 0.5029, 0.7991, 0.0, 1.0, 0.5029, 0.7991, 0.0, 1.0, 0.5029, 0.7991, 0.0, 1.0, 0.5029, 0.7991, 0.0, 1.0, 0.5029, 0.7991, 0.0, 1.0, 0.5029, 0.7991, 0.0, 1.0, 0.5029, 0.7991, 0.0, 1.0, 0.5029, 0.7991, 0.0, 1.0, 0.5029, 0.7991, 0.0, 1.0, 0.5029, 0.7991, 0.0, 1.0, 0.5029, 0.7991, 0.0, 1.0, 0.5029, 0.7991, 0.0, 1.0, 0.5029, 0.7991, 0.0, 1.0, 0.5029, 0.7991, 0.0, 1.0, 0.5029, 0.7991, 0.0, 1.0, 0.5029, 0.7991, 0.0, 1.0, 0.5029, 0.7991, 0.0, 1.0, 0.5029, 0.7991, 0.0, 1.0, 0.5029, 0.7991, 0.0, 1.0, 0.5029, 0.7991, 0.0, 1.0, 0.5029, 0.7991, 0.0, 1.0, 0.5029, 0.7991, 0.0, 1.0, 0.5029, 0.7991, 0.0, 1.0, 0.5029, 0.7991, 0.0, 1.0, 0.5029, 0.7991, 0.0, 1.0, 0.5029, 0.7991, 0.0, 1.0, 0.5029, 0.7991, 0.0, 1.0, 0.5029, 0.7991, 0.0, 1.0, 0.5029, 0.7991, 0.0, 1.0, 0.5029, 0.7991, 0.0, 1.0, 0.5029, 0.7991, 0.0, 1.0, 0.5029, 0.7991, 0.0, 1.0, 0.5029, 0.7991, 0.0, 1.0, 0.5029, 0.7991, 0.0, 1.0, 0.5029, 0.7991, 0.0, 1.0, 0.5029, 0.7991, 0.0, 1.0, 0.5029, 0.7991, 0.0, 1.0, 0.5029, 0.7991, 0.0, 1.0, 0.5029, 0.7991, 0.0, 1.0, 0.5029, 0.7991, 0.0, 1.0, 0.5029, 0.7991, 0.0, 1.0, 0.5029, 0.7991, 0.0, 1.0, 0.5029, 0.7991, 0.0, 1.0, 0.5029, 0.7991, 0.0, 1.0, 0.5029, 0.7991, 0.0, 1.0, 0.5029, 0.7991, 0.0, 1.0, 0.5029, 0.7991, 0.0, 1.0, 0.5029, 0.7991, 0.0, 1.0, 0.5029, 0.7991, 0.0, 1.0, 0.5029, 0.7991, 0.0, 1.0, 0.5029, 0.7991, 0.0, 1.0, 0.5029, 0.7991, 0.0, 1.0, 0.5029, 0.7991, 0.0, 1.0, 0.5029, 0.7991, 0.0, 1.0, 0.5029, 0.7991, 0.0, 1.0, 0.5029, 0.7991, 0.0, 1.0, 0.5029, 0.7991, 0.0, 1.0, 0.5029, 0.7991, 0.0, 1.0, 0.5029, 0.7991, 0.0, 1.0, 0.5029, 0.7991, 0.0, 1.0, 0.5029, 0.7991, 0.0, 1.0, 0.5029, 0.7991, 0.0, 1.0, 0.5029, 0.7991, 0.0, 1.0, 0.5029, 0.7991, 0.0, 1.0, 0.5029, 0.7991, 0.0, 1.0, 0.5029, 0.7991, 0.0, 1.0, 0.5029, 0.7991, 0.0, 1.0, 0.5029, 0.7991, 0.0, 1.0, 0.5029, 0.7991, 0.0, 1.0, 0.5029, 0.7991, 0.0, 1.0, 0.5029, 0.7991, 0.0, 1.0, 0.5029, 0.7991, 0.0, 1.0, 0.5029, 0.7991, 0.0, 1.0, 0.5029, 0.7991, 0.0, 1.0, 0.5029, 0.7991, 0.0, 1.0, 0.5029, 0.7991, 0.0, 1.0, 0.5029, 0.7991, 0.0, 1.0, 0.5029, 0.7991, 0.0, 1.0, 0.5029, 0.7991, 0.0, 1.0, 0.5029, 0.7991, 0.0, 1.0, 0.5029, 0.7991, 0.0, 1.0, 0.5029, 0.7991, 0.0, 1.0, 0.5029, 0.7991, 0.0, 1.0, 0.5029, 0.7991, 0.0, 1.0, 0.5029, 0.7991, 0.0, 1.0, 0.5029, 0.7991, 0.0, 1.0, 0.5029, 0.7991, 0.0, 1.0, 0.5029, 0.7991, 0.0, 1.0, 0.5029, 0.7991, 0.0, 1.0, 0.5029, 0.7991, 0.0, 1.0, 0.5029, 0.7991, 0.0, 1.0, 0.5029, 0.7991, 0.0, 1.0, 0.5029, 0.7991, 0.0, 1.0, 0.5029, 0.7991, 0.0, 1.0, 0.5029, 0.7991, 0.0, 1.0, 0.5029, 0.7991, 0.0, 1.0, 0.5029, 0.7991, 0.0, 1.0, 0.5029, 0.7991, 0.0, 1.0, 0.5029, 0.7991, 0.0, 1.0, 0.5029, 0.7991, 0.0, 1.0, 0.5029, 0.7991, 0.0, 1.0, 0.5029, 0.7991, 0.0, 1.0, 0.5029, 0.7991, 0.0, 1.0, 0.5029, 0.7991, 0.0, 1.0, 0.5029, 0.7991, 0.0, 1.0, 0.5029, 0.7991, 0.0, 1.0, 0.5029, 0.7991, 0.0, 1.0, 0.5029, 0.7991, 0.0, 1.0, 0.5029, 0.7991, 0.0, 1.0, 0.5029, 0.7991, 0.0, 1.0, 0.5029, 0.7991, 0.0, 1.0, 0.5029, 0.7991, 0.0, 1.0, 0.5029, 0.7991, 0.0, 1.0, 0.5029, 0.7991, 0.0, 1.0, 0.5029, 0.7991, 0.0, 1.0, 0.5029, 0.7991, 0.0, 1.0, 0.5029, 0.7991, 0.0, 1.0, 0.5029, 0.7991, 0.0, 1.0, 0.5029, 0.7991, 0.0, 1.0, 0.5029, 0.7991, 0.0, 1.0, 0.5029, 0.7991, 0.0, 1.0, 0.5029, 0.7991, 0.0, 1.0, 0.5029, 0.7991, 0.0, 1.0, 0.5029, 0.7991, 0.0, 1.0, 0.5029, 0.7991, 0.0, 1.0, 0.5029, 0.7991, 0.0, 1.0, 0.5029, 0.7991, 0.0, 1.0, 0.5029, 0.7991, 0.0, 1.0, 0.5029, 0.7991, 0.0, 1.0, 0.5029, 0.7991, 0.0, 1.0, 0.5029, 0.7991, 0.0, 1.0, 0.5029, 0.7991, 0.0, 1.0, 0.5029, 0.7991, 0.0, 1.0, 0.5029, 0.7991, 0.0, 1.0, 0.5029, 0.7991, 0.0, 1.0, 0.5029, 0.7991, 0.0, 1.0, 0.5029, 0.7991, 0.0, 1.0, 0.5029, 0.7991, 0.0, 1.0, 0.5029, 0.7991, 0.0, 1.0, 0.5029, 0.7991, 0.0, 1.0, 0.5029, 0.7991, 0.0, 1.0, 0.5029, 0.7991, 0.0, 1.0, 0.5029, 0.7991, 0.0, 1.0, 0.5029, 0.7991, 0.0, 1.0, 0.5029, 0.7991, 0.0, 1.0, 0.5029, 0.7991, 0.0, 1.0, 0.5029, 0.7991, 0.0, 1.0, 0.5029, 0.7991, 0.0, 1.0, 0.5029, 0.7991, 0.0, 1.0, 0.5029, 0.7991, 0.0, 1.0, 0.5029, 0.7991, 0.0, 1.0, 0.5029, 0.7991, 0.0, 1.0, 0.5029, 0.7991, 0.0, 1.0, 0.5029, 0.7991, 0.0, 1.0, 0.5029, 0.7991, 0.0, 1.0, 0.5029, 0.7991, 0.0, 1.0, 0.5029, 0.7991, 0.0, 1.0, 0.5029, 0.7991, 0.0, 1.0, 0.5029, 0.7991, 0.0, 1.0, 0.5029, 0.7991, 0.0, 1.0, 0.5029, 0.7991, 0.0, 1.0, 0.5029, 0.7991, 0.0, 1.0, 0.5029, 0.7991, 0.0, 1.0, 0.5029, 0.7991, 0.0, 1.0, 0.5029, 0.7991, 0.0, 1.0, 0.5029, 0.7991, 0.0, 1.0, 0.5029, 0.7991, 0.0, 1.0, 0.5029, 0.7991, 0.0, 1.0, 0.5029, 0.7991, 0.0, 1.0, 0.5029, 0.7991, 0.0, 1.0, 0.5029, 0.7991, 0.0, 1.0, 0.5029, 0.7991, 0.0, 1.0, 0.5029, 0.7991, 0.0, 1.0, 0.5029, 0.7991, 0.0, 1.0, 0.5029, 0.7991, 0.0, 1.0, 0.5029, 0.7991, 0.0, 1.0, 0.5029, 0.7991, 0.0, 1.0, 0.5029, 0.7991, 0.0, 1.0, 0.5029, 0.7991, 0.0, 1.0, 0.5029, 0.7991, 0.0, 1.0, 0.5029, 0.7991, 0.0, 1.0, 0.5029, 0.7991, 0.0, 1.0, 0.5029, 0.7991, 0.0, 1.0, 0.5029, 0.7991, 0.0, 1.0, 0.5029, 0.7991, 0.0, 1.0, 0.5029, 0.7991, 0.0, 1.0, 0.5029, 0.7991, 0.0, 1.0, 0.5029, 0.7991, 0.0, 1.0, 0.5029, 0.7991, 0.0, 1.0, 0.5029, 0.7991, 0.0, 1.0, 0.5029, 0.7991, 0.0, 1.0, 0.5029, 0.7991, 0.0, 1.0, 0.5029, 0.7991, 0.0, 1.0, 0.5029, 0.7991, 0.0, 1.0, 0.5029, 0.7991, 0.0, 1.0, 0.5029, 0.7991, 0.0, 1.0, 0.5029, 0.7991, 0.0, 1.0, 0.5029, 0.7991, 0.0, 1.0, 0.5029, 0.7991, 0.0, 1.0, 0.5029, 0.7991, 0.0, 1.0, 0.5029, 0.7991, 0.0, 1.0, 0.5029, 0.7991, 0.0, 1.0, 0.5029, 0.7991, 0.0, 1.0, 0.5029, 0.7991, 0.0, 1.0, 0.5029, 0.7991, 0.0, 1.0, 0.5029, 0.7991, 0.0, 1.0, 0.5029, 0.7991, 0.0, 1.0, 0.5029, 0.7991, 0.0, 1.0, 0.5029, 0.7991, 0.0, 1.0, 0.5029, 0.7991, 0.0, 1.0, 0.5029, 0.7991, 0.0, 1.0, 0.5029, 0.7991, 0.0, 1.0, 0.5029, 0.7991, 0.0, 1.0, 0.5029, 0.7991, 0.0, 1.0, 0.5029, 0.7991, 0.0, 1.0, 0.5029, 0.7991, 0.0, 1.0, 0.5029, 0.7991, 0.0, 1.0, 0.5029, 0.7991, 0.0, 1.0, 0.5029, 0.7991, 0.0, 1.0, 0.5029, 0.7991, 0.0, 1.0, 0.5029, 0.7991, 0.0, 1.0, 0.5029, 0.7991, 0.0, 1.0, 0.5029, 0.7991, 0.0, 1.0, 0.5029, 0.7991, 0.0, 1.0, 0.5029, 0.7991, 0.0, 1.0, 0.5029, 0.7991, 0.0, 1.0, 0.5029, 0.7991, 0.0, 1.0, 0.5029, 0.7991, 0.0, 1.0, 0.5029, 0.7991, 0.0, 1.0, 0.5029, 0.7991, 0.0, 1.0, 0.5029, 0.7991, 0.0, 1.0, 0.5029, 0.7991, 0.0, 1.0, 0.5029, 0.7991, 0.0, 1.0, 0.5029, 0.7991, 0.0, 1.0, 0.5029, 0.7991, 0.0, 1.0, 0.5029, 0.7991, 0.0, 1.0, 0.5029, 0.7991, 0.0, 1.0, 0.5029, 0.7991, 0.0, 1.0, 0.5029, 0.7991, 0.0, 1.0, 0.5029, 0.7991, 0.0, 1.0, 0.5029, 0.7991, 0.0, 1.0, 0.5029, 0.7991, 0.0, 1.0, 0.5029, 0.7991, 0.0, 1.0, 0.5029, 0.7991, 0.0, 1.0, 0.5029, 0.7991, 0.0, 1.0, 0.5029, 0.7991, 0.0, 1.0, 0.5029, 0.7991, 0.0, 1.0, 0.5029, 0.7991, 0.0, 1.0, 0.5029, 0.7991, 0.0, 1.0, 0.5029, 0.7991, 0.0, 1.0, 0.5029, 0.7991, 0.0, 1.0, 0.5029, 0.7991, 0.0, 1.0, 0.5029, 0.7991, 0.0, 1.0, 0.5029, 0.7991, 0.0, 1.0, 0.5029, 0.7991, 0.0, 1.0, 0.5029, 0.7991, 0.0, 1.0, 0.5029, 0.7991, 0.0, 1.0, 0.5029, 0.7991, 0.0, 1.0, 0.5029, 0.7991, 0.0, 1.0, 0.5029, 0.7991, 0.0, 1.0, 0.5029, 0.7991, 0.0, 1.0, 0.5029, 0.7991, 0.0, 1.0, 0.5029, 0.7991, 0.0, 1.0, 0.5029, 0.7991, 0.0, 1.0, 0.5029, 0.7991, 0.0, 1.0, 0.5029, 0.7991, 0.0, 1.0, 0.5029, 0.7991, 0.0, 1.0, 0.5029, 0.7991, 0.0, 1.0, 0.5029, 0.7991, 0.0, 1.0, 0.5029, 0.7991, 0.0, 1.0, 0.5029, 0.7991, 0.0, 1.0, 0.5029, 0.7991, 0.0, 1.0, 0.5029, 0.7991, 0.0, 1.0, 0.5029, 0.7991, 0.0, 1.0, 0.5029, 0.7991, 0.0, 1.0, 0.5029, 0.7991, 0.0, 1.0, 0.5029, 0.7991, 0.0, 1.0, 0.5029, 0.7991, 0.0, 1.0, 0.5029, 0.7991, 0.0, 1.0, 0.5029, 0.7991, 0.0, 1.0, 0.5029, 0.7991, 0.0, 1.0, 0.5029, 0.7991, 0.0, 1.0, 0.5029, 0.7991, 0.0, 1.0, 0.5029, 0.7991, 0.0, 1.0, 0.5029, 0.7991, 0.0, 1.0, 0.5029, 0.7991, 0.0, 1.0, 0.5029, 0.7991, 0.0, 1.0, 0.5029, 0.7991, 0.0, 1.0, 0.5029, 0.7991, 0.0, 1.0, 0.5029, 0.7991, 0.0, 1.0, 0.5029, 0.7991, 0.0, 1.0, 0.5029, 0.7991, 0.0, 1.0, 0.5029, 0.7991, 0.0, 1.0, 0.5029, 0.7991, 0.0, 1.0, 0.5029, 0.7991, 0.0, 1.0, 0.5029, 0.7991, 0.0, 1.0, 0.5029, 0.7991, 0.0, 1.0, 0.5029, 0.7991, 0.0, 1.0, 0.5029, 0.7991, 0.0, 1.0, 0.5029, 0.7991, 0.0, 1.0, 0.5029, 0.7991, 0.0, 1.0, 0.5029, 0.7991, 0.0, 1.0, 0.5029, 0.7991, 0.0, 1.0, 0.5029, 0.7991, 0.0, 1.0, 0.5029, 0.7991, 0.0, 1.0, 0.5029, 0.7991, 0.0, 1.0, 0.5029, 0.7991, 0.0, 1.0, 0.5029, 0.7991, 0.0, 1.0, 0.5029, 0.7991, 0.0, 1.0, 0.5029, 0.7991, 0.0, 1.0, 0.5029, 0.7991, 0.0, 1.0, 0.5029, 0.7991, 0.0, 1.0, 0.5029, 0.7991, 0.0, 1.0, 0.5029, 0.7991, 0.0, 1.0, 0.5029, 0.7991, 0.0, 1.0, 0.5029, 0.7991, 0.0, 1.0, 0.5029, 0.7991, 0.0, 1.0, 0.5029, 0.7991, 0.0, 1.0, 0.5029, 0.7991, 0.0, 1.0, 0.5029, 0.7991, 0.0, 1.0, 0.5029, 0.7991, 0.0, 1.0, 0.5029, 0.7991, 0.0, 1.0, 0.5029, 0.7991, 0.0, 1.0, 0.5029, 0.7991, 0.0, 1.0, 0.5029, 0.7991, 0.0, 1.0, 0.5029, 0.7991, 0.0, 1.0, 0.5029, 0.7991, 0.0, 1.0, 0.5029, 0.7991, 0.0, 1.0, 0.5029, 0.7991, 0.0, 1.0, 0.5029, 0.7991, 0.0, 1.0, 0.5029, 0.7991, 0.0, 1.0, 0.5029, 0.7991, 0.0, 1.0, 0.5029, 0.7991, 0.0, 1.0, 0.5029, 0.7991, 0.0, 1.0, 0.5029, 0.7991, 0.0, 1.0, 0.5029, 0.7991, 0.0, 1.0, 0.5029, 0.7991, 0.0, 1.0, 0.5029, 0.7991, 0.0, 1.0, 0.5029, 0.7991, 0.0, 1.0, 0.5029, 0.7991, 0.0, 1.0, 0.5029, 0.7991, 0.0, 1.0, 0.5029, 0.7991, 0.0, 1.0, 0.5029, 0.7991, 0.0, 1.0, 0.5029, 0.7991, 0.0, 1.0, 0.5029, 0.7991, 0.0, 1.0, 0.5029, 0.7991, 0.0, 1.0, 0.5029, 0.7991, 0.0, 1.0, 0.5029, 0.7991, 0.0, 1.0, 0.5029, 0.7991, 0.0, 1.0, 0.5029, 0.7991, 0.0, 1.0, 0.5029, 0.7991, 0.0, 1.0, 0.5029, 0.7991, 0.0, 1.0, 0.5029, 0.7991, 0.0, 1.0, 0.5029, 0.7991, 0.0, 1.0, 0.5029, 0.7991, 0.0, 1.0, 0.5029, 0.7991, 0.0, 1.0, 0.5029, 0.7991, 0.0, 1.0, 0.5029, 0.7991, 0.0, 1.0, 0.5029, 0.7991, 0.0, 1.0, 0.5029, 0.7991, 0.0, 1.0, 0.5029, 0.7991, 0.0, 1.0, 0.5029, 0.7991, 0.0, 1.0, 0.5029, 0.7991, 0.0, 1.0, 0.5029, 0.7991, 0.0, 1.0, 0.5029, 0.7991, 0.0, 1.0, 0.5029, 0.7991, 0.0, 1.0, 0.5029, 0.7991, 0.0, 1.0, 0.5029, 0.7991, 0.0, 1.0, 0.5029, 0.7991, 0.0, 1.0, 0.5029, 0.7991, 0.0, 1.0, 0.5029, 0.7991, 0.0, 1.0, 0.5029, 0.7991, 0.0, 1.0, 0.5029, 0.7991, 0.0, 1.0, 0.5029, 0.7991, 0.0, 1.0, 0.5029, 0.7991, 0.0, 1.0, 0.5029, 0.7991, 0.0, 1.0, 0.5029, 0.7991, 0.0, 1.0, 0.5029, 0.7991, 0.0, 1.0, 0.5029, 0.7991, 0.0, 1.0, 0.5029, 0.7991, 0.0, 1.0, 0.5029, 0.7991, 0.0, 1.0, 0.5029, 0.7991, 0.0, 1.0, 0.5029, 0.7991, 0.0, 1.0, 0.5029, 0.7991, 0.0, 1.0, 0.5029, 0.7991, 0.0, 1.0, 0.5029, 0.7991, 0.0, 1.0, 0.5029, 0.7991, 0.0, 1.0, 0.5029, 0.7991, 0.0, 1.0, 0.5029, 0.7991, 0.0, 1.0, 0.5029, 0.7991, 0.0, 1.0, 0.5029, 0.7991, 0.0, 1.0, 0.5029, 0.7991, 0.0, 1.0, 0.5029, 0.7991, 0.0, 1.0, 0.5029, 0.7991, 0.0, 1.0, 0.5029, 0.7991, 0.0, 1.0, 0.5029, 0.7991, 0.0, 1.0, 0.5029, 0.7991, 0.0, 1.0, 0.5029, 0.7991, 0.0, 1.0, 0.5029, 0.7991, 0.0, 1.0, 0.5029, 0.7991, 0.0, 1.0, 0.5029, 0.7991, 0.0, 1.0, 0.5029, 0.7991, 0.0, 1.0, 0.5029, 0.7991, 0.0, 1.0, 0.5029, 0.7991, 0.0, 1.0, 0.5029, 0.7991, 0.0, 1.0, 0.5029, 0.7991, 0.0, 1.0, 0.5029, 0.7991, 0.0, 1.0, 0.5029, 0.7991, 0.0, 1.0, 0.5029, 0.7991, 0.0, 1.0, 0.5029, 0.7991, 0.0, 1.0, 0.5029, 0.7991, 0.0, 1.0, 0.5029, 0.7991, 0.0, 1.0, 0.5029, 0.7991, 0.0, 1.0, 0.5029, 0.7991, 0.0, 1.0, 0.5029, 0.7991, 0.0, 1.0, 0.5029, 0.7991, 0.0, 1.0, 0.5029, 0.7991, 0.0, 1.0, 0.5029, 0.7991, 0.0, 1.0, 0.5029, 0.7991, 0.0, 1.0, 0.5029, 0.7991, 0.0, 1.0, 0.5029, 0.7991, 0.0, 1.0, 0.5029, 0.7991, 0.0, 1.0, 0.5029, 0.7991, 0.0, 1.0, 0.5029, 0.7991, 0.0, 1.0, 0.5029, 0.7991, 0.0, 1.0, 0.5029, 0.7991, 0.0, 1.0, 0.5029, 0.7991, 0.0, 1.0, 0.5029, 0.7991, 0.0, 1.0, 0.5029, 0.7991, 0.0, 1.0, 0.5029, 0.7991, 0.0, 1.0, 0.5029, 0.7991, 0.0, 1.0, 0.5029, 0.7991, 0.0, 1.0, 0.5029, 0.7991, 0.0, 1.0, 0.5029, 0.7991, 0.0, 1.0, 0.5029, 0.7991, 0.0, 1.0, 0.5029, 0.7991, 0.0, 1.0, 0.5029, 0.7991, 0.0, 1.0, 0.5029, 0.7991, 0.0, 1.0, 0.5029, 0.7991, 0.0, 1.0, 0.5029, 0.7991, 0.0, 1.0, 0.5029, 0.7991, 0.0, 1.0, 0.5029, 0.7991, 0.0, 1.0, 0.5029, 0.7991, 0.0, 1.0, 0.5029, 0.7991, 0.0, 1.0, 0.5029, 0.7991, 0.0, 1.0, 0.5029, 0.7991, 0.0, 1.0, 0.5029, 0.7991, 0.0, 1.0, 0.5029, 0.7991, 0.0, 1.0, 0.5029, 0.7991, 0.0, 1.0, 0.5029, 0.7991, 0.0, 1.0, 0.5029, 0.7991, 0.0, 1.0, 0.5029, 0.7991, 0.0, 1.0, 0.5029, 0.7991, 0.0, 1.0, 0.5029, 0.7991, 0.0, 1.0, 0.5029, 0.7991, 0.0, 1.0, 0.5029, 0.7991, 0.0, 1.0, 0.5029, 0.7991, 0.0, 1.0, 0.5029, 0.7991, 0.0, 1.0, 0.5029, 0.7991, 0.0, 1.0, 0.5029, 0.7991, 0.0, 1.0, 0.5029, 0.7991, 0.0, 1.0, 0.5029, 0.7991, 0.0, 1.0, 0.5029, 0.7991, 0.0, 1.0, 0.5029, 0.7991, 0.0, 1.0, 0.5029, 0.7991, 0.0, 1.0, 0.5029, 0.7991, 0.0, 1.0, 0.5029, 0.7991, 0.0, 1.0, 0.5029, 0.7991, 0.0, 1.0, 0.5029, 0.7991, 0.0, 1.0, 0.5029, 0.7991, 0.0, 1.0, 0.5029, 0.7991, 0.0, 1.0, 0.5029, 0.7991, 0.0, 1.0, 0.5029, 0.7991, 0.0, 1.0, 0.5029, 0.7991, 0.0, 1.0, 0.5029, 0.7991, 0.0, 1.0, 0.5029, 0.7991, 0.0, 1.0, 0.5029, 0.7991, 0.0, 1.0, 0.5029, 0.7991, 0.0, 1.0, 0.5029, 0.7991, 0.0, 1.0, 0.5029, 0.7991, 0.0, 1.0, 0.5029, 0.7991, 0.0, 1.0, 0.5029, 0.7991, 0.0, 1.0, 0.5029, 0.7991, 0.0, 1.0, 0.5029, 0.7991, 0.0, 1.0, 0.5029, 0.7991, 0.0, 1.0, 0.5029, 0.7991, 0.0, 1.0, 0.5029, 0.7991, 0.0, 1.0, 0.5029, 0.7991, 0.0, 1.0, 0.5029, 0.7991, 0.0, 1.0, 0.5029, 0.7991, 0.0, 1.0, 0.5029, 0.7991, 0.0, 1.0, 0.5029, 0.7991, 0.0, 1.0, 0.5029, 0.7991, 0.0, 1.0, 0.5029, 0.7991, 0.0, 1.0, 0.5029, 0.7991, 0.0, 1.0, 0.5029, 0.7991, 0.0, 1.0, 0.5029, 0.7991, 0.0, 1.0, 0.5029, 0.7991, 0.0, 1.0, 0.5029, 0.7991, 0.0, 1.0, 0.5029, 0.7991, 0.0, 1.0, 0.5029, 0.7991, 0.0, 1.0, 0.5029, 0.7991, 0.0, 1.0, 0.5029, 0.7991, 0.0, 1.0, 0.5029, 0.7991, 0.0, 1.0, 0.5029, 0.7991, 0.0, 1.0, 0.5029, 0.7991, 0.0, 1.0, 0.5029, 0.7991, 0.0, 1.0, 0.5029, 0.7991, 0.0, 1.0, 0.5029, 0.7991, 0.0, 1.0, 0.5029, 0.7991, 0.0, 1.0, 0.5029, 0.7991, 0.0, 1.0, 0.5029, 0.7991, 0.0, 1.0, 0.5029, 0.7991, 0.0, 1.0, 0.5029, 0.7991, 0.0, 1.0, 0.5029, 0.7991, 0.0, 1.0, 0.5029, 0.7991, 0.0, 1.0, 0.5029, 0.7991, 0.0, 1.0, 0.5029, 0.7991, 0.0, 1.0, 0.5029, 0.7991, 0.0, 1.0, 0.5029, 0.7991, 0.0, 1.0, 0.5029, 0.7991, 0.0, 1.0, 0.5029, 0.7991, 0.0, 1.0, 0.5029, 0.7991, 0.0, 1.0, 0.5029, 0.7991, 0.0, 1.0, 0.5029, 0.7991, 0.0, 1.0, 0.5029, 0.7991, 0.0, 1.0, 0.5029, 0.7991, 0.0, 1.0, 0.5029, 0.7991, 0.0, 1.0, 0.5029, 0.7991, 0.0, 1.0, 0.5029, 0.7991, 0.0, 1.0, 0.5029, 0.7991, 0.0, 1.0, 0.5029, 0.7991, 0.0, 1.0, 0.5029, 0.7991, 0.0, 1.0, 0.5029, 0.7991, 0.0, 1.0, 0.5029, 0.7991, 0.0, 1.0, 0.5029, 0.7991, 0.0, 1.0, 0.5029, 0.7991, 0.0, 1.0, 0.5029, 0.7991, 0.0, 1.0, 0.5029, 0.7991, 0.0, 1.0, 0.5029, 0.7991, 0.0, 1.0, 0.5029, 0.7991, 0.0, 1.0, 0.5029, 0.7991, 0.0, 1.0, 0.5029, 0.7991, 0.0, 1.0, 0.5029, 0.7991, 0.0, 1.0, 0.5029, 0.7991, 0.0, 1.0, 0.5029, 0.7991, 0.0, 1.0, 0.5029, 0.7991, 0.0, 1.0, 0.5029, 0.7991, 0.0, 1.0, 0.5029, 0.7991, 0.0, 1.0, 0.5029, 0.7991, 0.0, 1.0, 0.5029, 0.7991, 0.0, 1.0, 0.5029, 0.7991, 0.0, 1.0, 0.5029, 0.7991, 0.0, 1.0, 0.5029, 0.7991, 0.0, 1.0, 0.5029, 0.7991, 0.0, 1.0, 0.5029, 0.7991, 0.0, 1.0, 0.5029, 0.7991, 0.0, 1.0, 0.5029, 0.7991, 0.0, 1.0, 0.5029, 0.7991, 0.0, 1.0, 0.5029, 0.7991, 0.0, 1.0, 0.5029, 0.7991, 0.0, 1.0, 0.5029, 0.7991, 0.0, 1.0, 0.5029, 0.7991, 0.0, 1.0, 0.5029, 0.7991, 0.0, 1.0, 0.5029, 0.7991, 0.0, 1.0, 0.5029, 0.7991, 0.0, 1.0, 0.5029, 0.7991, 0.0, 1.0, 0.5029, 0.7991, 0.0, 1.0, 0.5029, 0.7991, 0.0, 1.0, 0.5029, 0.7991, 0.0, 1.0, 0.5029, 0.7991, 0.0, 1.0, 0.5029, 0.7991, 0.0, 1.0, 0.5029, 0.7991, 0.0, 1.0, 0.5029, 0.7991, 0.0, 1.0, 0.5029, 0.7991, 0.0, 1.0, 0.5029, 0.7991, 0.0, 1.0, 0.5029, 0.7991, 0.0, 1.0, 0.5029, 0.7991, 0.0, 1.0, 0.5029, 0.7991, 0.0, 1.0, 0.5029, 0.7991, 0.0, 1.0, 0.5029, 0.7991, 0.0, 1.0, 0.5029, 0.7991, 0.0, 1.0, 0.5029, 0.7991, 0.0, 1.0, 0.5029, 0.7991, 0.0, 1.0, 0.5029, 0.7991, 0.0, 1.0, 0.5029, 0.7991, 0.0, 1.0, 0.5029, 0.7991, 0.0, 1.0, 0.5029, 0.7991, 0.0, 1.0, 0.5029, 0.7991, 0.0, 1.0, 0.5029, 0.7991, 0.0, 1.0, 0.5029, 0.7991, 0.0, 1.0, 0.5029, 0.7991, 0.0, 1.0, 0.5029, 0.7991, 0.0, 1.0, 0.5029, 0.7991, 0.0, 1.0, 0.5029, 0.7991, 0.0, 1.0, 0.5029, 0.7991, 0.0, 1.0, 0.5029, 0.7991, 0.0, 1.0, 0.5029, 0.7991, 0.0, 1.0, 0.5029, 0.7991, 0.0, 1.0, 0.5029, 0.7991, 0.0, 1.0, 0.5029, 0.7991, 0.0, 1.0, 0.5029, 0.7991, 0.0, 1.0, 0.5029, 0.7991, 0.0, 1.0, 0.5029, 0.7991, 0.0, 1.0, 0.5029, 0.7991, 0.0, 1.0, 0.5029, 0.7991, 0.0, 1.0, 0.5029, 0.7991, 0.0, 1.0, 0.5029, 0.7991, 0.0, 1.0, 0.5029, 0.7991, 0.0, 1.0, 0.5029, 0.7991, 0.0, 1.0, 0.5029, 0.7991, 0.0, 1.0, 0.5029, 0.7991, 0.0, 1.0, 0.5029, 0.7991, 0.0, 1.0, 0.5029, 0.7991, 0.0, 1.0, 0.5029, 0.7991, 0.0, 1.0, 0.5029, 0.7991, 0.0, 1.0, 0.5029, 0.7991, 0.0, 1.0, 0.5029, 0.7991, 0.0, 1.0, 0.5029, 0.7991, 0.0, 1.0, 0.5029, 0.7991, 0.0, 1.0, 0.5029, 0.7991, 0.0, 1.0, 0.5029, 0.7991, 0.0, 1.0, 0.5029, 0.7991, 0.0, 1.0, 0.5029, 0.7991, 0.0, 1.0, 0.5029, 0.7991, 0.0, 1.0, 0.5029, 0.7991, 0.0, 1.0, 0.5029, 0.7991, 0.0, 1.0, 0.5029, 0.7991, 0.0, 1.0, 0.5029, 0.7991, 0.0, 1.0, 0.5029, 0.7991, 0.0, 1.0, 0.5029, 0.7991, 0.0, 1.0, 0.5029, 0.7991, 0.0, 1.0, 0.5029, 0.7991, 0.0, 1.0, 0.5029, 0.7991, 0.0, 1.0, 0.5029, 0.7991, 0.0, 1.0, 0.5029, 0.7991, 0.0, 1.0, 0.5029, 0.7991, 0.0, 1.0, 0.5029, 0.7991, 0.0, 1.0, 0.5029, 0.7991, 0.0, 1.0, 0.5029, 0.7991, 0.0, 1.0, 0.5029, 0.7991, 0.0, 1.0, 0.5029, 0.7991, 0.0, 1.0, 0.5029, 0.7991, 0.0, 1.0, 0.5029, 0.7991, 0.0, 1.0, 0.5029, 0.7991, 0.0, 1.0, 0.5029, 0.7991, 0.0, 1.0, 0.5029, 0.7991, 0.0, 1.0, 0.5029, 0.7991, 0.0, 1.0, 0.5029, 0.7991, 0.0, 1.0, 0.5029, 0.7991, 0.0, 1.0, 0.5029, 0.7991, 0.0, 1.0, 0.5029, 0.7991, 0.0, 1.0, 0.5029, 0.7991, 0.0, 1.0, 0.5029, 0.7991, 0.0, 1.0, 0.5029, 0.7991, 0.0, 1.0, 0.5029, 0.7991, 0.0, 1.0, 0.5029, 0.7991, 0.0, 1.0, 0.5029, 0.7991, 0.0, 1.0, 0.5029, 0.7991, 0.0, 1.0, 0.5029, 0.7991, 0.0, 1.0, 0.5029, 0.7991, 0.0, 1.0, 0.5029, 0.7991, 0.0, 1.0, 0.5029, 0.7991, 0.0, 1.0, 0.5029, 0.7991, 0.0, 1.0, 0.5029, 0.7991, 0.0, 1.0, 0.5029, 0.7991, 0.0, 1.0, 0.5029, 0.7991, 0.0, 1.0, 0.5029, 0.7991, 0.0, 1.0, 0.5029, 0.7991, 0.0, 1.0, 0.5029, 0.7991, 0.0, 1.0, 0.5029, 0.7991, 0.0, 1.0, 0.5029, 0.7991, 0.0, 1.0, 0.5029, 0.7991, 0.0, 1.0, 0.5029, 0.7991, 0.0, 1.0, 0.5029, 0.7991, 0.0, 1.0, 0.5029, 0.7991, 0.0, 1.0, 0.5029, 0.7991, 0.0, 1.0, 0.5029, 0.7991, 0.0, 1.0, 0.5029, 0.7991, 0.0, 1.0, 0.5029, 0.7991, 0.0, 1.0, 0.5029, 0.7991, 0.0, 1.0, 0.5029, 0.7991, 0.0, 1.0, 0.5029, 0.7991, 0.0, 1.0, 0.5029, 0.7991, 0.0, 1.0, 0.5029, 0.7991, 0.0, 1.0, 0.5029, 0.7991, 0.0, 1.0, 0.5029, 0.7991, 0.0, 1.0, 0.5029, 0.7991, 0.0, 1.0, 0.5029, 0.7991, 0.0, 1.0, 0.5029, 0.7991, 0.0, 1.0, 0.5029, 0.7991, 0.0, 1.0, 0.5029, 0.7991, 0.0, 1.0, 0.5029, 0.7991, 0.0, 1.0, 0.5029, 0.7991, 0.0, 1.0, 0.5029, 0.7991, 0.0, 1.0, 0.5029, 0.7991, 0.0, 1.0, 0.5029, 0.7991, 0.0, 1.0, 0.5029, 0.7991, 0.0, 1.0, 0.5029, 0.7991, 0.0, 1.0, 0.5029, 0.7991, 0.0, 1.0, 0.5029, 0.7991, 0.0, 1.0, 0.5029, 0.7991, 0.0, 1.0, 0.5029, 0.7991, 0.0, 1.0, 0.5029, 0.7991, 0.0, 1.0, 0.5029, 0.7991, 0.0, 1.0, 0.5029, 0.7991, 0.0, 1.0, 0.5029, 0.7991, 0.0, 1.0, 0.5029, 0.7991, 0.0, 1.0, 0.5029, 0.7991, 0.0, 1.0, 0.5029, 0.7991, 0.0, 1.0, 0.5029, 0.7991, 0.0, 1.0, 0.5029, 0.7991, 0.0, 1.0, 0.5029, 0.7991, 0.0, 1.0, 0.5029, 0.7991, 0.0, 1.0, 0.5029, 0.7991, 0.0, 1.0, 0.5029, 0.7991, 0.0, 1.0, 0.5029, 0.7991, 0.0, 1.0, 0.5029, 0.7991, 0.0, 1.0, 0.5029, 0.7991, 0.0, 1.0, 0.5029, 0.7991, 0.0, 1.0])
me_cylinder_007.materials.append(mat_vertexcolorshader)
me_cylinder_007.use_remesh_preserve_volume = False
me_cylinder_007.use_remesh_preserve_attributes = False
me_cylinder_007.use_mirror_vertex_groups = False
me_cylinder_007.update()

# ---- objects
ob_tree_05_trunk_002 = bpy.data.objects.new('tree_05_trunk.002', me_cylinder_007)

# ---- transforms, parenting, visibility, modifiers, constraints
ob_tree_05_trunk_002.location = (0.0, 0.0, 0.0)
ob_tree_05_trunk_002.lineart.crease_threshold = 0.0

# ---- collection membership
col_collection_2.objects.link(ob_tree_05_trunk_002)

# ---- scene / render settings (as saved in the file)
scene.frame_start = 1; scene.frame_end = 250; scene.frame_set(220)
scene.render.engine = 'CYCLES'
scene.render.image_settings.color_mode = 'RGB'
scene.render.image_settings.compression = 90
scene.render.resolution_x = 4096
scene.render.dither_intensity = 0.0
scene.render.bake_margin = 2
scene.render.bake_bias = 0.0
scene.cycles.use_denoising = False
scene.cycles.samples = 1024
scene.cycles.sampling_pattern = 'TABULATED_SOBOL'
scene.cycles.light_sampling_threshold = 0.0
scene.cycles.use_adaptive_sampling = False
scene.cycles.use_light_tree = False
scene.cycles.caustics_reflective = False
scene.cycles.caustics_refractive = False
scene.cycles.max_bounces = 3
scene.cycles.volume_bounces = 1
scene.cycles.pixel_filter_type = 'GAUSSIAN'
scene.cycles.sample_clamp_indirect = 0.0
scene.view_settings.view_transform = 'Standard'
bpy.context.view_layer.update()

# ---- added for rendering (the .blend has no active camera and no usable light): camera, sun
cam_auto = bpy.data.cameras.new('AutoCamera')
cam_auto.lens = 50.0
cam_auto.sensor_width = 36.0
cam_auto.clip_end = 1000.0
ob_auto_camera = bpy.data.objects.new('AutoCamera', cam_auto)
scene.collection.objects.link(ob_auto_camera)
ob_auto_camera.location = (0.181076, -0.169217, 0.155092)
ob_auto_camera.rotation_euler = (1.09748, -7.21219e-08, 0.694738)
scene.camera = ob_auto_camera
light_auto_sun = bpy.data.lights.new('AutoSun', 'SUN')
light_auto_sun.energy = 3.0
light_auto_sun.angle = 0.0523599
ob_auto_sun = bpy.data.objects.new('AutoSun', light_auto_sun)
scene.collection.objects.link(ob_auto_sun)
ob_auto_sun.rotation_euler = (0.872665, 0.174533, 0.523599)
bpy.context.view_layer.update()
